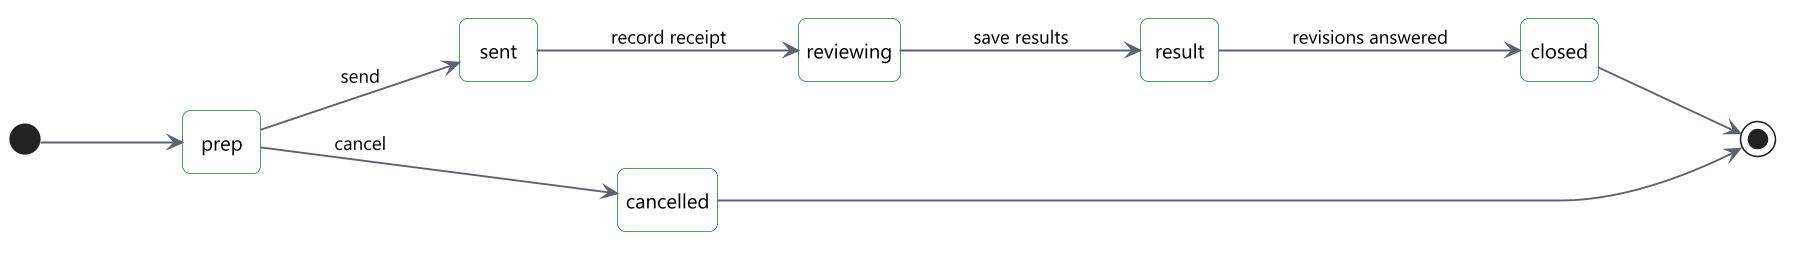

The diagram above was rendered by PlantUML. Its source (embedded in the PNG):
@startuml
!include include/common.puml
' title.th: สถานะของชุดส่งสำนักงบประมาณ
' title.en: States of a submission batch
' desc.th: ชุดส่งเริ่มเตรียม ส่งได้เมื่อมีความเห็นชอบของรัฐมนตรี สำนักงบประมาณรับและพิจารณา บันทึกผล แล้วปิดเมื่อตอบคำขอแก้ไขครบ ชุดที่ยังเตรียมอยู่ยกเลิกได้
' desc.en: A batch starts in preparation and can be sent once the minister has approved. The Budget Bureau receives and reviews it, results are recorded, and it closes when every revision request is answered. A batch in preparation can be cancelled.
hide empty description
left to right direction
skinparam nodesep 50
skinparam ranksep 90
state "prep" as p
state "sent" as s
state "reviewing" as v
state "result" as r
state "closed" as c
state "cancelled" as k
[*] --> p
p --> s : $t("ส่ง", "send")
p --> k : $t("ยกเลิก", "cancel")
s --> v : $t("บันทึกการรับ", "record receipt")
v --> r : $t("บันทึกผล", "save results")
r --> c : $t("คำขอแก้ไขตอบครบ", "revisions answered")
k --> [*]
c --> [*]
@enduml